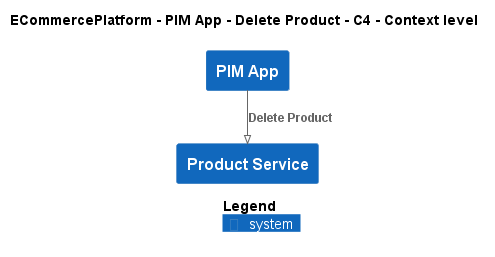

The diagram above was rendered by PlantUML. Its source (embedded in the PNG):
@startuml
!pragma layout smetana
!include ..\..\..\..\..\.c4s\C4_Context.puml

AddElementTag("c4interflow:lifecycle:new", $bgColor=green, $fontColor=#ffffff, $borderColor=green, $shadowing="False")
AddElementTag("c4interflow:lifecycle:changed", $bgColor=orange, $fontColor=#ffffff, $borderColor=orange, $shadowing="False")
AddElementTag("c4interflow:lifecycle:removed", $bgColor=red, $fontColor=#ffffff, $borderColor=red, $shadowing="False")

AddRelTag("c4interflow:lifecycle:new", $textColor=green, $lineColor=green)
AddRelTag("c4interflow:lifecycle:changed", $textColor=orange, $lineColor=orange)
AddRelTag("c4interflow:lifecycle:removed", $textColor=red, $lineColor=red)

SHOW_PERSON_PORTRAIT()
LAYOUT_TOP_DOWN()

skinparam linetype polyline

title ECommercePlatform - PIM App - Delete Product - C4 - Context level

System(ECommercePlatform.SoftwareSystems.PIMApp, "PIM App", "")
System(ECommercePlatform.SoftwareSystems.ProductService, "Product Service", "")

Rel(ECommercePlatform.SoftwareSystems.PIMApp, ECommercePlatform.SoftwareSystems.ProductService, "Delete Product")


SHOW_LEGEND()
@enduml